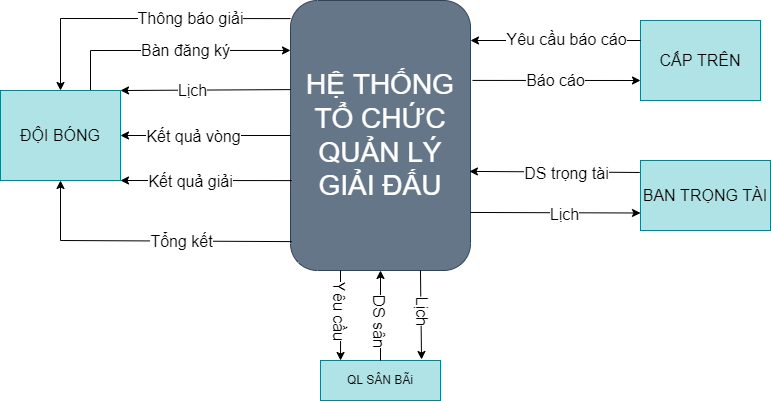

The diagram above was exported from draw.io. Its source (the exported page's mxGraphModel, read from the mxfile embedded in the PNG):
<mxGraphModel dx="868" dy="440" grid="1" gridSize="10" guides="1" tooltips="1" connect="1" arrows="1" fold="1" page="1" pageScale="1" pageWidth="1100" pageHeight="850" math="0" shadow="0">
  <root>
    <mxCell id="0" />
    <mxCell id="1" parent="0" />
    <mxCell id="qSMfoGUkOigKH1KLEdaW-1" value="&lt;font style=&quot;font-size: 28px&quot;&gt;HỆ THỐNG&lt;br&gt;TỔ CHỨC&lt;br&gt;QUẢN LÝ&lt;br&gt;GIẢI ĐẤU&lt;/font&gt;" style="rounded=1;whiteSpace=wrap;html=1;direction=south;fontSize=16;fillColor=#647687;strokeColor=#314354;fontColor=#ffffff;" vertex="1" parent="1">
      <mxGeometry x="370" y="160" width="180" height="270" as="geometry" />
    </mxCell>
    <mxCell id="qSMfoGUkOigKH1KLEdaW-22" style="edgeStyle=orthogonalEdgeStyle;rounded=0;orthogonalLoop=1;jettySize=auto;html=1;exitX=0.75;exitY=0;exitDx=0;exitDy=0;strokeColor=#000000;entryX=0.185;entryY=1;entryDx=0;entryDy=0;entryPerimeter=0;fontSize=16;" edge="1" parent="1" source="qSMfoGUkOigKH1KLEdaW-6" target="qSMfoGUkOigKH1KLEdaW-1">
      <mxGeometry relative="1" as="geometry">
        <mxPoint x="340" y="210" as="targetPoint" />
        <Array as="points">
          <mxPoint x="170" y="210" />
        </Array>
      </mxGeometry>
    </mxCell>
    <mxCell id="qSMfoGUkOigKH1KLEdaW-26" value="Bàn đăng ký" style="edgeLabel;html=1;align=center;verticalAlign=middle;resizable=0;points=[];fontSize=16;" vertex="1" connectable="0" parent="qSMfoGUkOigKH1KLEdaW-22">
      <mxGeometry x="-0.0721" relative="1" as="geometry">
        <mxPoint x="24" as="offset" />
      </mxGeometry>
    </mxCell>
    <mxCell id="qSMfoGUkOigKH1KLEdaW-6" value="ĐỘI BÓNG" style="rounded=0;whiteSpace=wrap;html=1;fontSize=16;fillColor=#b0e3e6;strokeColor=#0e8088;" vertex="1" parent="1">
      <mxGeometry x="80" y="250" width="120" height="90" as="geometry" />
    </mxCell>
    <mxCell id="qSMfoGUkOigKH1KLEdaW-7" value="CẤP TRÊN" style="rounded=0;whiteSpace=wrap;html=1;fontSize=16;fillColor=#b0e3e6;strokeColor=#0e8088;" vertex="1" parent="1">
      <mxGeometry x="720" y="180" width="120" height="80" as="geometry" />
    </mxCell>
    <mxCell id="qSMfoGUkOigKH1KLEdaW-8" value="BAN TRỌNG TÀI" style="rounded=0;whiteSpace=wrap;html=1;fontSize=16;fillColor=#b0e3e6;strokeColor=#0e8088;" vertex="1" parent="1">
      <mxGeometry x="720" y="320" width="130" height="70" as="geometry" />
    </mxCell>
    <mxCell id="qSMfoGUkOigKH1KLEdaW-9" value="QL SÂN BÃi" style="rounded=0;whiteSpace=wrap;html=1;fillColor=#b0e3e6;strokeColor=#0e8088;" vertex="1" parent="1">
      <mxGeometry x="400" y="520" width="120" height="40" as="geometry" />
    </mxCell>
    <mxCell id="qSMfoGUkOigKH1KLEdaW-10" value="" style="endArrow=classic;html=1;rounded=0;strokeColor=#000000;entryX=0.5;entryY=1;entryDx=0;entryDy=0;exitX=0.893;exitY=0.994;exitDx=0;exitDy=0;exitPerimeter=0;fontSize=16;" edge="1" parent="1" source="qSMfoGUkOigKH1KLEdaW-1" target="qSMfoGUkOigKH1KLEdaW-6">
      <mxGeometry width="50" height="50" relative="1" as="geometry">
        <mxPoint x="160" y="420" as="sourcePoint" />
        <mxPoint x="210" y="370" as="targetPoint" />
        <Array as="points">
          <mxPoint x="140" y="400" />
        </Array>
      </mxGeometry>
    </mxCell>
    <mxCell id="qSMfoGUkOigKH1KLEdaW-25" value="Tổng kết" style="edgeLabel;html=1;align=center;verticalAlign=middle;resizable=0;points=[];fontSize=16;" vertex="1" connectable="0" parent="qSMfoGUkOigKH1KLEdaW-10">
      <mxGeometry x="-0.1063" y="2" relative="1" as="geometry">
        <mxPoint x="19" y="-2" as="offset" />
      </mxGeometry>
    </mxCell>
    <mxCell id="qSMfoGUkOigKH1KLEdaW-11" value="" style="endArrow=classic;html=1;rounded=0;strokeColor=#000000;entryX=0.5;entryY=0;entryDx=0;entryDy=0;exitX=0.067;exitY=1;exitDx=0;exitDy=0;exitPerimeter=0;fontSize=16;" edge="1" parent="1" source="qSMfoGUkOigKH1KLEdaW-1" target="qSMfoGUkOigKH1KLEdaW-6">
      <mxGeometry width="50" height="50" relative="1" as="geometry">
        <mxPoint x="420" y="390" as="sourcePoint" />
        <mxPoint x="470" y="340" as="targetPoint" />
        <Array as="points">
          <mxPoint x="140" y="178" />
        </Array>
      </mxGeometry>
    </mxCell>
    <mxCell id="qSMfoGUkOigKH1KLEdaW-27" value="Thông báo giải" style="edgeLabel;html=1;align=center;verticalAlign=middle;resizable=0;points=[];fontSize=16;" vertex="1" connectable="0" parent="qSMfoGUkOigKH1KLEdaW-11">
      <mxGeometry x="-0.3311" y="-1" relative="1" as="geometry">
        <mxPoint as="offset" />
      </mxGeometry>
    </mxCell>
    <mxCell id="qSMfoGUkOigKH1KLEdaW-16" value="" style="endArrow=classic;html=1;rounded=0;strokeColor=#000000;entryX=1;entryY=1;entryDx=0;entryDy=0;exitX=0.667;exitY=0.994;exitDx=0;exitDy=0;exitPerimeter=0;fontSize=16;" edge="1" parent="1" source="qSMfoGUkOigKH1KLEdaW-1" target="qSMfoGUkOigKH1KLEdaW-6">
      <mxGeometry width="50" height="50" relative="1" as="geometry">
        <mxPoint x="220" y="360" as="sourcePoint" />
        <mxPoint x="270" y="310" as="targetPoint" />
      </mxGeometry>
    </mxCell>
    <mxCell id="qSMfoGUkOigKH1KLEdaW-24" value="Kết quả giải" style="edgeLabel;html=1;align=center;verticalAlign=middle;resizable=0;points=[];fontSize=16;" vertex="1" connectable="0" parent="qSMfoGUkOigKH1KLEdaW-16">
      <mxGeometry x="0.1933" y="2" relative="1" as="geometry">
        <mxPoint y="-2" as="offset" />
      </mxGeometry>
    </mxCell>
    <mxCell id="qSMfoGUkOigKH1KLEdaW-17" value="" style="endArrow=classic;html=1;rounded=0;strokeColor=#000000;entryX=1;entryY=0.5;entryDx=0;entryDy=0;exitX=0.5;exitY=1;exitDx=0;exitDy=0;fontSize=16;" edge="1" parent="1" source="qSMfoGUkOigKH1KLEdaW-1" target="qSMfoGUkOigKH1KLEdaW-6">
      <mxGeometry width="50" height="50" relative="1" as="geometry">
        <mxPoint x="420" y="390" as="sourcePoint" />
        <mxPoint x="470" y="340" as="targetPoint" />
      </mxGeometry>
    </mxCell>
    <mxCell id="qSMfoGUkOigKH1KLEdaW-23" value="Kết quả vòng" style="edgeLabel;html=1;align=center;verticalAlign=middle;resizable=0;points=[];fontSize=16;" vertex="1" connectable="0" parent="qSMfoGUkOigKH1KLEdaW-17">
      <mxGeometry x="0.1529" relative="1" as="geometry">
        <mxPoint as="offset" />
      </mxGeometry>
    </mxCell>
    <mxCell id="qSMfoGUkOigKH1KLEdaW-18" value="" style="endArrow=classic;html=1;rounded=0;strokeColor=#000000;entryX=1;entryY=0;entryDx=0;entryDy=0;exitX=0.33;exitY=1;exitDx=0;exitDy=0;exitPerimeter=0;fontSize=16;" edge="1" parent="1" source="qSMfoGUkOigKH1KLEdaW-1" target="qSMfoGUkOigKH1KLEdaW-6">
      <mxGeometry width="50" height="50" relative="1" as="geometry">
        <mxPoint x="420" y="390" as="sourcePoint" />
        <mxPoint x="470" y="340" as="targetPoint" />
      </mxGeometry>
    </mxCell>
    <mxCell id="qSMfoGUkOigKH1KLEdaW-21" value="Lịch" style="edgeLabel;html=1;align=center;verticalAlign=middle;resizable=0;points=[];fontSize=16;" vertex="1" connectable="0" parent="qSMfoGUkOigKH1KLEdaW-18">
      <mxGeometry x="0.1527" y="-4" relative="1" as="geometry">
        <mxPoint y="4" as="offset" />
      </mxGeometry>
    </mxCell>
    <mxCell id="qSMfoGUkOigKH1KLEdaW-29" value="" style="endArrow=classic;html=1;rounded=0;strokeColor=#000000;exitX=0;exitY=0.25;exitDx=0;exitDy=0;fontSize=16;" edge="1" parent="1" source="qSMfoGUkOigKH1KLEdaW-7">
      <mxGeometry width="50" height="50" relative="1" as="geometry">
        <mxPoint x="420" y="290" as="sourcePoint" />
        <mxPoint x="550" y="200" as="targetPoint" />
      </mxGeometry>
    </mxCell>
    <mxCell id="qSMfoGUkOigKH1KLEdaW-33" value="Yêu cầu báo cáo" style="edgeLabel;html=1;align=center;verticalAlign=middle;resizable=0;points=[];fontSize=16;" vertex="1" connectable="0" parent="qSMfoGUkOigKH1KLEdaW-29">
      <mxGeometry x="-0.2308" y="-2" relative="1" as="geometry">
        <mxPoint x="-10" as="offset" />
      </mxGeometry>
    </mxCell>
    <mxCell id="qSMfoGUkOigKH1KLEdaW-30" value="" style="endArrow=classic;html=1;rounded=0;strokeColor=#000000;entryX=0;entryY=0.75;entryDx=0;entryDy=0;exitX=0.296;exitY=-0.011;exitDx=0;exitDy=0;exitPerimeter=0;fontSize=16;" edge="1" parent="1" source="qSMfoGUkOigKH1KLEdaW-1" target="qSMfoGUkOigKH1KLEdaW-7">
      <mxGeometry width="50" height="50" relative="1" as="geometry">
        <mxPoint x="550" y="230" as="sourcePoint" />
        <mxPoint x="470" y="240" as="targetPoint" />
      </mxGeometry>
    </mxCell>
    <mxCell id="qSMfoGUkOigKH1KLEdaW-35" value="Báo cáo" style="edgeLabel;html=1;align=center;verticalAlign=middle;resizable=0;points=[];fontSize=16;" vertex="1" connectable="0" parent="qSMfoGUkOigKH1KLEdaW-30">
      <mxGeometry x="0.2658" y="-2" relative="1" as="geometry">
        <mxPoint x="-23" y="-2" as="offset" />
      </mxGeometry>
    </mxCell>
    <mxCell id="qSMfoGUkOigKH1KLEdaW-31" value="" style="endArrow=classic;html=1;rounded=0;strokeColor=#000000;entryX=0.633;entryY=0.006;entryDx=0;entryDy=0;entryPerimeter=0;exitX=-0.006;exitY=0.171;exitDx=0;exitDy=0;exitPerimeter=0;fontSize=16;" edge="1" parent="1" source="qSMfoGUkOigKH1KLEdaW-8" target="qSMfoGUkOigKH1KLEdaW-1">
      <mxGeometry width="50" height="50" relative="1" as="geometry">
        <mxPoint x="680" y="330" as="sourcePoint" />
        <mxPoint x="550" y="329" as="targetPoint" />
      </mxGeometry>
    </mxCell>
    <mxCell id="qSMfoGUkOigKH1KLEdaW-37" value="DS trọng tài" style="edgeLabel;html=1;align=center;verticalAlign=middle;resizable=0;points=[];fontSize=16;" vertex="1" connectable="0" parent="qSMfoGUkOigKH1KLEdaW-31">
      <mxGeometry x="-0.3232" y="3" relative="1" as="geometry">
        <mxPoint x="-16" y="-2" as="offset" />
      </mxGeometry>
    </mxCell>
    <mxCell id="qSMfoGUkOigKH1KLEdaW-32" value="" style="endArrow=classic;html=1;rounded=0;strokeColor=#000000;entryX=0;entryY=0.75;entryDx=0;entryDy=0;exitX=0.785;exitY=0;exitDx=0;exitDy=0;exitPerimeter=0;fontSize=16;" edge="1" parent="1" source="qSMfoGUkOigKH1KLEdaW-1" target="qSMfoGUkOigKH1KLEdaW-8">
      <mxGeometry width="50" height="50" relative="1" as="geometry">
        <mxPoint x="420" y="290" as="sourcePoint" />
        <mxPoint x="470" y="240" as="targetPoint" />
      </mxGeometry>
    </mxCell>
    <mxCell id="qSMfoGUkOigKH1KLEdaW-38" value="Lịch" style="edgeLabel;html=1;align=center;verticalAlign=middle;resizable=0;points=[];fontSize=16;" vertex="1" connectable="0" parent="qSMfoGUkOigKH1KLEdaW-32">
      <mxGeometry x="0.2" y="-1" relative="1" as="geometry">
        <mxPoint x="-8" as="offset" />
      </mxGeometry>
    </mxCell>
    <mxCell id="qSMfoGUkOigKH1KLEdaW-39" value="" style="endArrow=classic;html=1;rounded=0;strokeColor=#000000;entryX=0.167;entryY=0;entryDx=0;entryDy=0;entryPerimeter=0;fontSize=16;" edge="1" parent="1" target="qSMfoGUkOigKH1KLEdaW-9">
      <mxGeometry width="50" height="50" relative="1" as="geometry">
        <mxPoint x="420" y="430" as="sourcePoint" />
        <mxPoint x="470" y="440" as="targetPoint" />
      </mxGeometry>
    </mxCell>
    <mxCell id="qSMfoGUkOigKH1KLEdaW-43" value="Yêu cầu" style="edgeLabel;html=1;align=center;verticalAlign=middle;resizable=0;points=[];rotation=90;fontSize=16;" vertex="1" connectable="0" parent="qSMfoGUkOigKH1KLEdaW-39">
      <mxGeometry x="-0.2223" y="-3" relative="1" as="geometry">
        <mxPoint x="3" y="5" as="offset" />
      </mxGeometry>
    </mxCell>
    <mxCell id="qSMfoGUkOigKH1KLEdaW-41" value="" style="endArrow=classic;html=1;rounded=0;strokeColor=#000000;entryX=1;entryY=0.5;entryDx=0;entryDy=0;exitX=0.5;exitY=0;exitDx=0;exitDy=0;fontSize=16;" edge="1" parent="1" source="qSMfoGUkOigKH1KLEdaW-9" target="qSMfoGUkOigKH1KLEdaW-1">
      <mxGeometry width="50" height="50" relative="1" as="geometry">
        <mxPoint x="420" y="490" as="sourcePoint" />
        <mxPoint x="470" y="440" as="targetPoint" />
      </mxGeometry>
    </mxCell>
    <mxCell id="qSMfoGUkOigKH1KLEdaW-44" value="DS sân" style="edgeLabel;html=1;align=center;verticalAlign=middle;resizable=0;points=[];rotation=90;fontSize=16;" vertex="1" connectable="0" parent="qSMfoGUkOigKH1KLEdaW-41">
      <mxGeometry x="0.2444" relative="1" as="geometry">
        <mxPoint y="16" as="offset" />
      </mxGeometry>
    </mxCell>
    <mxCell id="qSMfoGUkOigKH1KLEdaW-42" value="" style="endArrow=classic;html=1;rounded=0;strokeColor=#000000;exitX=1;exitY=0.278;exitDx=0;exitDy=0;entryX=0.842;entryY=-0.025;entryDx=0;entryDy=0;entryPerimeter=0;exitPerimeter=0;fontSize=16;" edge="1" parent="1" source="qSMfoGUkOigKH1KLEdaW-1" target="qSMfoGUkOigKH1KLEdaW-9">
      <mxGeometry width="50" height="50" relative="1" as="geometry">
        <mxPoint x="420" y="490" as="sourcePoint" />
        <mxPoint x="505" y="520" as="targetPoint" />
      </mxGeometry>
    </mxCell>
    <mxCell id="qSMfoGUkOigKH1KLEdaW-45" value="Lịch&lt;br style=&quot;font-size: 16px;&quot;&gt;" style="edgeLabel;html=1;align=center;verticalAlign=middle;resizable=0;points=[];rotation=90;fontSize=16;" vertex="1" connectable="0" parent="qSMfoGUkOigKH1KLEdaW-42">
      <mxGeometry x="-0.2667" y="-1" relative="1" as="geometry">
        <mxPoint x="4" y="7" as="offset" />
      </mxGeometry>
    </mxCell>
  </root>
</mxGraphModel>